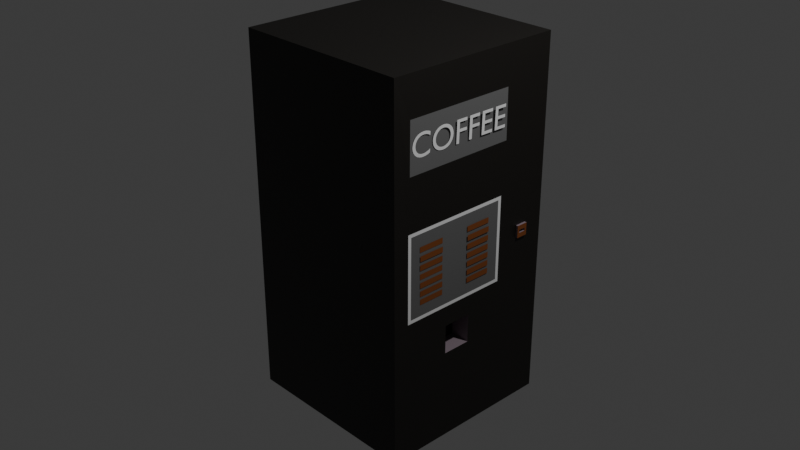 # Source: CoffeeMachine.blend  (saved by Blender 4.4.32; exported with 4.5.12 LTS)
import bpy
from mathutils import Matrix  # noqa: F401  (used for matrix-valued properties, if any)

bpy.ops.wm.read_factory_settings(use_empty=True)
scene = bpy.context.scene
scene.name = 'Scene'

# ---- collections
col_collection = bpy.data.collections.new('Collection'); scene.collection.children.link(col_collection)

# ---- materials (node trees are filled in below, after node groups)
mat_material = bpy.data.materials.new('Material')
mat_material.alpha_threshold = 0.0
mat_material.roughness = 0.5
mat_material.line_color = (0.0, 0.0, 0.0, 1.0)
mat_button = bpy.data.materials.new('Button')
mat_material_001 = bpy.data.materials.new('Material.001')
mat_material_002 = bpy.data.materials.new('Material.002')
mat_material_003 = bpy.data.materials.new('Material.003')
mat_material_004 = bpy.data.materials.new('Material.004')

# ---- material node trees
mat_material.use_nodes = True; mat_material.node_tree.nodes.clear()
_N = mat_material.node_tree.nodes; _L = mat_material.node_tree.links
n0 = _N.new('ShaderNodeOutputMaterial'); n0.name = 'Material Output'; n0.location = (300, 300)
n1 = _N.new('ShaderNodeBsdfPrincipled'); n1.name = 'Principled BSDF'; n1.location = (10, 300)
n1.inputs[0].default_value = (0.2259, 0.1762, 0.2048, 1.0)
n1.inputs[3].default_value = 1.45
_L.new(n1.outputs[0], n0.inputs[0])
n0.is_active_output = True
mat_button.use_nodes = True; mat_button.node_tree.nodes.clear()
_N = mat_button.node_tree.nodes; _L = mat_button.node_tree.links
n0 = _N.new('ShaderNodeBsdfPrincipled'); n0.name = 'Principled BSDF'; n0.location = (10, 300)
n0.inputs[0].default_value = (0.2024, 0.05688, 0.01105, 1.0)
n1 = _N.new('ShaderNodeOutputMaterial'); n1.name = 'Material Output'; n1.location = (300, 300)
_L.new(n0.outputs[0], n1.inputs[0])
n1.is_active_output = True
mat_material_001.use_nodes = True; mat_material_001.node_tree.nodes.clear()
_N = mat_material_001.node_tree.nodes; _L = mat_material_001.node_tree.links
n0 = _N.new('ShaderNodeBsdfPrincipled'); n0.name = 'Principled BSDF'; n0.location = (10, 300)
n0.inputs[0].default_value = (0.0, 0.0, 0.0, 1.0)
n1 = _N.new('ShaderNodeOutputMaterial'); n1.name = 'Material Output'; n1.location = (300, 300)
_L.new(n0.outputs[0], n1.inputs[0])
n1.is_active_output = True
mat_material_002.use_nodes = True; mat_material_002.node_tree.nodes.clear()
_N = mat_material_002.node_tree.nodes; _L = mat_material_002.node_tree.links
n0 = _N.new('ShaderNodeBsdfPrincipled'); n0.name = 'Principled BSDF'; n0.location = (10, 300)
n0.inputs[0].default_value = (0.007488, 0.006067, 0.004497, 1.0)
n1 = _N.new('ShaderNodeOutputMaterial'); n1.name = 'Material Output'; n1.location = (300, 300)
_L.new(n0.outputs[0], n1.inputs[0])
n1.is_active_output = True
mat_material_003.use_nodes = True; mat_material_003.node_tree.nodes.clear()
_N = mat_material_003.node_tree.nodes; _L = mat_material_003.node_tree.links
n0 = _N.new('ShaderNodeBsdfPrincipled'); n0.name = 'Principled BSDF'; n0.location = (10, 300)
n1 = _N.new('ShaderNodeOutputMaterial'); n1.name = 'Material Output'; n1.location = (300, 300)
_L.new(n0.outputs[0], n1.inputs[0])
n1.is_active_output = True
mat_material_004.use_nodes = True; mat_material_004.node_tree.nodes.clear()
_N = mat_material_004.node_tree.nodes; _L = mat_material_004.node_tree.links
n0 = _N.new('ShaderNodeBsdfPrincipled'); n0.name = 'Principled BSDF'; n0.location = (10, 300)
n0.inputs[0].default_value = (0.1276, 0.1276, 0.1276, 1.0)
n1 = _N.new('ShaderNodeOutputMaterial'); n1.name = 'Material Output'; n1.location = (300, 300)
_L.new(n0.outputs[0], n1.inputs[0])
n1.is_active_output = True

# ---- world
world_world = bpy.data.worlds.new('World'); scene.world = world_world
world_world.use_nodes = True; world_world.node_tree.nodes.clear()
_N = world_world.node_tree.nodes; _L = world_world.node_tree.links
n0 = _N.new('ShaderNodeOutputWorld'); n0.name = 'World Output'; n0.location = (300, 300)
n1 = _N.new('ShaderNodeBackground'); n1.name = 'Background'; n1.location = (10, 300)
n1.inputs[0].default_value = (0.05088, 0.05088, 0.05088, 1.0)
_L.new(n1.outputs[0], n0.inputs[0])
n0.is_active_output = True
world_world.color = (0.05088, 0.05088, 0.05088)
world_world.sun_shadow_jitter_overblur = 0.0

# ---- cameras
cam_camera = bpy.data.cameras.new('Camera')
cam_camera.clip_end = 100.0
cam_camera.ortho_scale = 7.314

# ---- lights
light_light = bpy.data.lights.new('Light', 'POINT')
light_light.energy = 1000.0
light_light.shadow_soft_size = 0.1

# ---- meshes
me_cube = bpy.data.meshes.new('Cube')
me_cube.from_pydata([(-1.0, 1.0, 1.978), (-1.0, 1.0, -1.978), (-1.0, -1.0, 1.978), (-1.0, -1.0, -1.978), (0.9987, 0.7726, 0.06694), (0.9987, 0.7726, -0.06694), (0.9978, -0.8097, 1.559), (1.0, -0.3247, -0.9976), (0.9987, 0.6432, 0.06694), (0.9987, 0.6432, -0.06694), (1.0, -0.7936, 0.4316), (1.0, -0.3247, -0.6867), (1.003, -0.3938, 0.2989), (1.003, -0.3938, 0.2402), (1.003, -0.6848, 0.2989), (1.003, -0.6848, 0.2402), (1.007, -0.3922, 0.2047), (1.007, -0.3922, 0.146), (1.007, -0.6832, 0.2047), (1.007, -0.6832, 0.146), (1.005, -0.3927, 0.1105), (1.005, -0.3927, 0.05175), (1.005, -0.6837, 0.1105), (1.005, -0.6837, 0.05175), (1.002, -0.391, 0.01407), (1.002, -0.391, -0.04464), (1.002, -0.682, 0.01407), (1.002, -0.682, -0.04464), (1.004, -0.3893, -0.07575), (1.004, -0.3893, -0.1345), (1.004, -0.6803, -0.07575), (1.004, -0.6803, -0.1345), (1.003, -0.3876, -0.1656), (1.003, -0.3876, -0.2243), (1.003, -0.6786, -0.1656), (1.003, -0.6786, -0.2243), (1.002, -0.3859, -0.2532), (1.002, -0.3859, -0.3119), (1.002, -0.6769, -0.2532), (1.002, -0.6769, -0.3119), (1.007, 0.2242, 0.3017), (1.007, 0.2242, 0.243), (1.007, -0.06684, 0.3017), (1.007, -0.06684, 0.243), (1.012, 0.2258, 0.2075), (1.012, 0.2258, 0.1488), (1.012, -0.06516, 0.2075), (1.012, -0.06516, 0.1488), (1.009, 0.2253, 0.1133), (1.009, 0.2253, 0.0546), (1.009, -0.06568, 0.1133), (1.009, -0.06568, 0.0546), (1.007, 0.227, 0.01692), (1.007, 0.227, -0.04179), (1.007, -0.06402, 0.01692), (1.007, -0.06402, -0.04179), (1.008, 0.2287, -0.0729), (1.008, 0.2287, -0.1316), (1.008, -0.06232, -0.0729), (1.008, -0.06232, -0.1316), (1.008, 0.2304, -0.1627), (1.008, 0.2304, -0.2214), (1.008, -0.06062, -0.1627), (1.008, -0.06062, -0.2214), (1.007, 0.2321, -0.2503), (1.007, 0.2321, -0.3091), (1.007, -0.05891, -0.2503), (1.007, -0.05891, -0.3091), (1.0, 0.4332, 1.559), (1.0, -0.01202, -0.9971), (1.0, 0.3625, 0.4316), (1.0, -0.01202, -0.6871), (1.024, 0.7472, 0.01618), (1.024, 0.7472, -0.01618), (1.024, 0.6687, 0.01618), (1.024, 0.6687, -0.01618), (1.024, 0.7726, 0.06694), (1.024, 0.7726, -0.06694), (1.024, 0.6432, 0.06694), (1.024, 0.6432, -0.06694), (0.981, 0.7472, 0.01618), (0.981, 0.7472, -0.01618), (0.981, 0.6687, 0.01618), (0.981, 0.6687, -0.01618), (1.0, -1.0, -1.978), (1.0, 1.0, -1.978), (1.0, -0.7936, -0.4316), (1.0, 0.3625, -0.4316), (0.7865, -0.3247, -0.9976), (0.7865, -0.01202, -0.9971), (0.7865, -0.3247, -0.6867), (0.7865, -0.01202, -0.6871), (1.0, 0.4395, 1.028), (1.0, 0.3989, -0.468), (1.002, -0.816, 1.028), (1.0, -0.8299, -0.468), (1.0, 1.0, 1.978), (1.0, -1.0, 1.978), (1.0, 0.3989, 0.468), (1.0, -0.8299, 0.468)], [], [(96, 0, 2, 97), (84, 97, 2, 3), (3, 2, 0, 1), (1, 85, 84, 3), (1, 0, 96, 85), (4, 8, 78, 76), (95, 99, 97, 84), (94, 92, 68, 6), (71, 11, 90, 91), (10, 86, 87, 70), (13, 12, 14, 15), (17, 16, 18, 19), (21, 20, 22, 23), (25, 24, 26, 27), (29, 28, 30, 31), (33, 32, 34, 35), (37, 36, 38, 39), (41, 40, 42, 43), (45, 44, 46, 47), (49, 48, 50, 51), (53, 52, 54, 55), (57, 56, 58, 59), (61, 60, 62, 63), (65, 64, 66, 67), (4, 5, 85, 96), (9, 8, 98, 93), (8, 4, 96, 98), (5, 9, 93, 85), (75, 73, 81, 83), (5, 4, 76, 77), (9, 5, 77, 79), (8, 9, 79, 78), (72, 73, 77, 76), (75, 74, 78, 79), (74, 72, 76, 78), (73, 75, 79, 77), (82, 83, 81, 80), (74, 75, 83, 82), (72, 74, 82, 80), (73, 72, 80, 81), (69, 7, 84, 85), (11, 71, 93, 95), (71, 69, 85, 93), (7, 11, 95, 84), (91, 90, 88, 89), (69, 71, 91, 89), (7, 69, 89, 88), (11, 7, 88, 90), (70, 87, 93, 98), (86, 10, 99, 95), (10, 70, 98, 99), (87, 86, 95, 93), (6, 68, 96, 97), (92, 94, 99, 98), (68, 92, 98, 96), (94, 6, 97, 99)])
me_cube.polygons.foreach_set('material_index', [3, 3, 0, 0, 3, 0, 3, 5, 0, 5, 1, 1, 1, 1, 1, 1, 1, 1, 1, 1, 1, 1, 1, 1, 3, 3, 3, 3, 0, 0, 0, 0, 1, 1, 1, 1, 2, 0, 0, 0, 3, 3, 3, 3, 2, 0, 0, 0, 4, 4, 4, 4, 3, 3, 3, 3])
_uv = me_cube.uv_layers.new(name='UVMap')
_uv.uv.foreach_set('vector', [0.625, 0.5, 0.875, 0.5, 0.875, 0.75, 0.625, 0.75, 0.375, 0.75, 0.625, 0.75, 0.625, 1.0, 0.375, 1.0, 0.375, 0.0, 0.625, 0.0, 0.625, 0.25, 0.375, 0.25, 0.125, 0.5, 0.375, 0.5, 0.375, 0.75, 0.125, 0.75, 0.375, 0.25, 0.625, 0.25, 0.625, 0.5, 0.375, 0.5, 0.5931, 0.5075, 0.5767, 0.5211, 0.5767, 0.5211, 0.5931, 0.5075, 0.3894, 0.7215, 0.6106, 0.7215, 0.625, 0.75, 0.375, 0.75, 0.6116, 0.7072, 0.6116, 0.5436, 0.624, 0.5171, 0.624, 0.7337, 0.387, 0.5631, 0.387, 0.6888, 0.387, 0.6888, 0.387, 0.5631, 0.5849, 0.5407, 0.4151, 0.5407, 0.3983, 0.5289, 0.6017, 0.5289, 0.4083, 0.5411, 0.5917, 0.5411, 0.5917, 0.7089, 0.4083, 0.7089, 0.4083, 0.5411, 0.5917, 0.5411, 0.5917, 0.7089, 0.4083, 0.7089, 0.4083, 0.5411, 0.5917, 0.5411, 0.5917, 0.7089, 0.4083, 0.7089, 0.4083, 0.5411, 0.5917, 0.5411, 0.5917, 0.7089, 0.4083, 0.7089, 0.4083, 0.5411, 0.5917, 0.5411, 0.5917, 0.7089, 0.4083, 0.7089, 0.4083, 0.5411, 0.5917, 0.5411, 0.5917, 0.7089, 0.4083, 0.7089, 0.4083, 0.5411, 0.5917, 0.5411, 0.5917, 0.7089, 0.4083, 0.7089, 0.4083, 0.5411, 0.5917, 0.5411, 0.5917, 0.7089, 0.4083, 0.7089, 0.4083, 0.5411, 0.5917, 0.5411, 0.5917, 0.7089, 0.4083, 0.7089, 0.4083, 0.5411, 0.5917, 0.5411, 0.5917, 0.7089, 0.4083, 0.7089, 0.4083, 0.5411, 0.5917, 0.5411, 0.5917, 0.7089, 0.4083, 0.7089, 0.4083, 0.5411, 0.5917, 0.5411, 0.5917, 0.7089, 0.4083, 0.7089, 0.4083, 0.5411, 0.5917, 0.5411, 0.5917, 0.7089, 0.4083, 0.7089, 0.4083, 0.5411, 0.5917, 0.5411, 0.5917, 0.7089, 0.4083, 0.7089, 0.5931, 0.5075, 0.4069, 0.5075, 0.375, 0.5, 0.625, 0.5, 0.4233, 0.5211, 0.5767, 0.5211, 0.6106, 0.5285, 0.3894, 0.5285, 0.5767, 0.5211, 0.5931, 0.5075, 0.625, 0.5, 0.6106, 0.5285, 0.4069, 0.5075, 0.4233, 0.5211, 0.3894, 0.5285, 0.375, 0.5, 0.4509, 0.5184, 0.4439, 0.5102, 0.4439, 0.5102, 0.4509, 0.5184, 0.4069, 0.5075, 0.5931, 0.5075, 0.5931, 0.5075, 0.4069, 0.5075, 0.4233, 0.5211, 0.4069, 0.5075, 0.4069, 0.5075, 0.4233, 0.5211, 0.5767, 0.5211, 0.4233, 0.5211, 0.4233, 0.5211, 0.5767, 0.5211, 0.5561, 0.5102, 0.4439, 0.5102, 0.4069, 0.5075, 0.5931, 0.5075, 0.4509, 0.5184, 0.5491, 0.5184, 0.5767, 0.5211, 0.4233, 0.5211, 0.5491, 0.5184, 0.5561, 0.5102, 0.5931, 0.5075, 0.5767, 0.5211, 0.4439, 0.5102, 0.4509, 0.5184, 0.4233, 0.5211, 0.4069, 0.5075, 0.5491, 0.5184, 0.4509, 0.5184, 0.4439, 0.5102, 0.5561, 0.5102, 0.5491, 0.5184, 0.4509, 0.5184, 0.4509, 0.5184, 0.5491, 0.5184, 0.5561, 0.5102, 0.5491, 0.5184, 0.5491, 0.5184, 0.5561, 0.5102, 0.4439, 0.5102, 0.5561, 0.5102, 0.5561, 0.5102, 0.4439, 0.5102, 0.3774, 0.54, 0.3774, 0.7118, 0.375, 0.75, 0.375, 0.5, 0.387, 0.6888, 0.387, 0.5631, 0.3894, 0.5285, 0.3894, 0.7215, 0.387, 0.5631, 0.3774, 0.54, 0.375, 0.5, 0.3894, 0.5285, 0.3774, 0.7118, 0.387, 0.6888, 0.3894, 0.7215, 0.375, 0.75, 0.387, 0.5631, 0.387, 0.6888, 0.3774, 0.7118, 0.3774, 0.54, 0.3774, 0.54, 0.387, 0.5631, 0.387, 0.5631, 0.3774, 0.54, 0.3774, 0.7118, 0.3774, 0.54, 0.3774, 0.54, 0.3774, 0.7118, 0.387, 0.6888, 0.3774, 0.7118, 0.3774, 0.7118, 0.387, 0.6888, 0.6017, 0.5289, 0.3983, 0.5289, 0.3894, 0.5285, 0.6106, 0.5285, 0.4151, 0.5407, 0.5849, 0.5407, 0.5917, 0.5411, 0.4083, 0.5411, 0.5849, 0.5407, 0.6017, 0.5289, 0.6106, 0.5285, 0.5917, 0.5411, 0.3983, 0.5289, 0.4151, 0.5407, 0.4083, 0.5411, 0.3894, 0.5285, 0.624, 0.7337, 0.624, 0.5171, 0.625, 0.5, 0.625, 0.75, 0.6116, 0.5436, 0.6116, 0.7072, 0.6106, 0.7215, 0.6106, 0.5285, 0.624, 0.5171, 0.6116, 0.5436, 0.6106, 0.5285, 0.625, 0.5, 0.6116, 0.7072, 0.624, 0.7337, 0.625, 0.75, 0.6106, 0.7215])
me_cube.materials.append(mat_material)
me_cube.materials.append(mat_button)
me_cube.materials.append(mat_material_001)
me_cube.materials.append(mat_material_002)
me_cube.materials.append(mat_material_003)
me_cube.materials.append(mat_material_004)
me_cube.use_mirror_vertex_groups = False
me_cube.update()

# ---- curves / text
txt_coffee = bpy.data.curves.new('Coffee', 'FONT')
txt_coffee.dimensions = '2D'
txt_coffee.body = 'COFFEE'

# ---- objects
ob_cube = bpy.data.objects.new('Cube', me_cube)
ob_light = bpy.data.objects.new('Light', light_light)
ob_camera = bpy.data.objects.new('Camera', cam_camera)
ob_coffee = bpy.data.objects.new('Coffee', txt_coffee)

# ---- transforms, parenting, visibility, modifiers, constraints
ob_cube.location = (0.0, 0.0, 0.0)
ob_cube.lock_rotations_4d = False
ob_cube.empty_display_type = 'ARROWS'
ob_cube.lineart.crease_threshold = 0.0
ob_light.location = (4.076, 1.005, 5.904)
ob_light.rotation_euler = (0.6503, 0.05522, 1.866)
ob_light.lock_rotations_4d = False
ob_light.empty_display_type = 'ARROWS'
ob_light.color = (0.0, 0.0, 0.0, 0.0)
ob_light.lineart.crease_threshold = 0.0
ob_camera.location = (7.359, -6.926, 4.958)
ob_camera.rotation_euler = (1.109, 0.0, 0.8149)
ob_camera.lock_rotations_4d = False
ob_camera.empty_display_type = 'ARROWS'
ob_camera.color = (0.0, 0.0, 0.0, 0.0)
ob_camera.display_type = 'WIRE'
ob_camera.lineart.crease_threshold = 0.0
ob_coffee.location = (1.0, -0.8045, 1.183)
ob_coffee.rotation_euler = (1.601, -0.0, 1.552)
ob_coffee.scale = (0.3448, 0.3448, 0.3839)

# ---- collection membership
col_collection.objects.link(ob_cube)
col_collection.objects.link(ob_light)
col_collection.objects.link(ob_camera)
col_collection.objects.link(ob_coffee)

# ---- scene / render settings (as saved in the file)
scene.camera = ob_camera
scene.frame_start = 1; scene.frame_end = 250; scene.frame_set(1)
scene.render.engine = 'BLENDER_EEVEE_NEXT'
bpy.context.view_layer.update()

